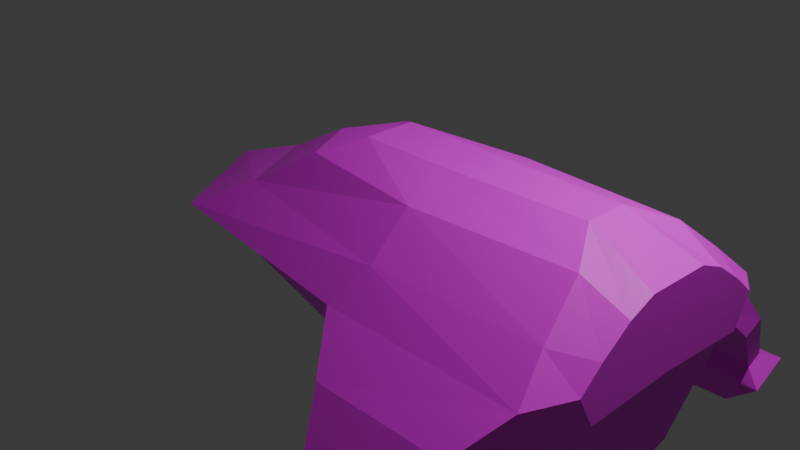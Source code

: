 # Source: claw2.blend  (saved by Blender 4.3.34; exported with 4.5.12 LTS)
import bpy
from mathutils import Matrix  # noqa: F401  (used for matrix-valued properties, if any)

bpy.ops.wm.read_factory_settings(use_empty=True)
scene = bpy.context.scene
scene.name = 'Scene'

# ---- collections
col_collection = bpy.data.collections.new('Collection'); scene.collection.children.link(col_collection)

# ---- images (referenced by path relative to the original .blend; pixels are not part of the script)
import os
ASSET_DIR = os.environ.get("B2B_ASSET_DIR", "")  # directory of the original .blend (textures are referenced by path, not embedded)
HERE = os.path.dirname(os.path.abspath(__file__))  # packed textures are extracted next to this script under _unpacked/

def load_image(name, relpath, width, height, colorspace="sRGB"):
    """Load a texture the original file referenced (path relative to the .blend, or extracted next to this script)."""
    p = next((c for c in (os.path.join(HERE, relpath), os.path.join(ASSET_DIR, relpath)) if relpath and os.path.exists(c)), "")
    if p:
        img = bpy.data.images.load(p, check_existing=True)
        img.name = name
    else:  # same state as the original file: an image datablock whose file is absent (Cycles renders it pink)
        img = bpy.data.images.new(name, width, height)
        img.source = "FILE"
        img.filepath = "//" + (relpath or name)
    img.colorspace_settings.name = colorspace
    return img
img_untitled_001 = load_image('Untitled.001', '', 1024, 1024, 'sRGB')

# ---- materials (node trees are filled in below, after node groups)
mat_material = bpy.data.materials.new('Material')
mat_material.alpha_threshold = 0.0
mat_material.use_transparent_shadow = False
mat_material.roughness = 0.5
mat_material.line_color = (0.0, 0.0, 0.0, 1.0)

# ---- material node trees
mat_material.use_nodes = True; mat_material.node_tree.nodes.clear()
_N = mat_material.node_tree.nodes; _L = mat_material.node_tree.links
n0 = _N.new('ShaderNodeOutputMaterial'); n0.name = 'Material Output'; n0.location = (300, 300)
n1 = _N.new('ShaderNodeBsdfPrincipled'); n1.name = 'Principled BSDF'; n1.location = (10, 300)
n1.inputs[3].default_value = 1.45
n2 = _N.new('ShaderNodeTexImage'); n2.name = 'Image Texture'; n2.location = (-280, 276)
n2.image = img_untitled_001
_L.new(n1.outputs[0], n0.inputs[0])
_L.new(n2.outputs[0], n1.inputs[0])
n0.is_active_output = True

# ---- world
world_world = bpy.data.worlds.new('World'); scene.world = world_world
world_world.use_nodes = True; world_world.node_tree.nodes.clear()
_N = world_world.node_tree.nodes; _L = world_world.node_tree.links
n0 = _N.new('ShaderNodeOutputWorld'); n0.name = 'World Output'; n0.location = (300, 300)
n1 = _N.new('ShaderNodeBackground'); n1.name = 'Background'; n1.location = (10, 300)
n1.inputs[0].default_value = (0.05088, 0.05088, 0.05088, 1.0)
_L.new(n1.outputs[0], n0.inputs[0])
n0.is_active_output = True
world_world.color = (0.05088, 0.05088, 0.05088)
world_world.sun_shadow_jitter_overblur = 0.0

# ---- cameras
cam_camera = bpy.data.cameras.new('Camera')
cam_camera.clip_end = 100.0
cam_camera.ortho_scale = 7.314

# ---- lights
light_light = bpy.data.lights.new('Light', 'POINT')
light_light.energy = 1000.0
light_light.shadow_soft_size = 0.1

# ---- meshes
me_cube = bpy.data.meshes.new('Cube')
me_cube.from_pydata([(-0.288, 0.1391, 0.9338), (-0.6127, 0.5567, 0.7342), (-0.288, -0.7649, 0.9338), (-0.7957, -0.9575, 0.7342), (0.0, 0.8583, 0.7342), (0.0, -0.7649, 0.9338), (-2.683, -1.237, -1.972), (0.0, 0.1391, 0.9338), (-0.9106, 1.195, 0.3186), (-1.273, -0.9787, 0.3186), (0.0, 1.622, 0.3186), (-3.092, -1.232, -1.766), (-1.277, 1.851, -0.04327), (-1.605, -0.7764, -0.02446), (0.0, 2.592, -0.04327), (-2.661, -2.788, -1.966), (-0.9881, 1.331, -0.3833), (-1.121, -0.9431, -0.6714), (0.0, 2.032, -0.4219), (0.0, -0.9109, -0.5595), (-0.6915, -2.782, 0.7511), (-0.2346, -2.506, 0.9507), (0.0, -2.506, 0.9507), (-1.208, -2.883, 0.3355), (-1.605, -2.996, -0.02634), (-1.323, -2.981, -0.578), (0.0, -2.981, -0.5074), (-3.104, -2.783, -1.743), (-0.7347, -1.461, -1.509), (0.0, -1.455, -1.878), (-0.8338, -2.824, -1.62), (-0.8345, -1.455, -1.62), (0.0, -2.824, -1.878), (-0.6837, -2.492, -1.905), (-0.6837, -1.182, -2.019), (0.0, -1.182, -2.173), (0.0, -2.492, -2.059), (-0.6613, -0.5922, -1.741), (0.0, -0.363, -1.818), (-0.5177, -0.6174, -1.966), (0.0, -0.3882, -1.96), (-3.366, -1.275, -2.263), (-2.923, -1.28, -2.487), (-2.89, -2.329, -2.416), (-3.333, -2.323, -2.192), (-2.979, -0.01499, -1.856), (-2.801, -0.01728, -1.945), (-3.089, -0.03187, -2.075), (-2.912, -0.03415, -2.165), (-1.323, -0.7821, -0.5761), (0.0, -0.9421, -0.6913), (0.0, -1.453, -1.72), (-0.6329, -2.634, -1.354), (-0.9224, -2.634, -0.7927), (0.0, -2.634, -0.8274), (0.0, -2.634, -1.508), (-2.315, -2.744, -1.16), (-2.315, -1.5, -1.16), (-2.553, -1.495, -1.027), (-2.553, -2.749, -1.027), (-1.839, -1.162, -0.7089), (-2.06, -2.679, -0.4177), (-1.839, -2.669, -0.6947), (-2.06, -1.156, -0.4318), (-2.702, -2.628, -1.761), (-2.894, -1.473, -1.67), (-2.702, -1.479, -1.77), (-2.894, -2.628, -1.66), (-0.6287, -3.261, 0.5012), (-0.3451, -3.261, 0.6251), (0.0, -3.261, 0.6251), (0.0, -3.261, 0.5012), (-0.9493, -3.261, 0.2669), (0.0, -3.261, 0.2669), (-1.196, -3.261, 0.04628), (0.0, -3.261, 0.04628), (-1.02, -3.261, -0.2948), (0.0, -3.261, -0.251)], [], [(7, 0, 2, 5), (66, 64, 15, 6), (3, 2, 0, 1), (1, 0, 7, 4), (3, 9, 23, 20), (8, 10, 14, 12), (3, 1, 8, 9), (1, 4, 10, 8), (2, 3, 20, 21), (28, 17, 53, 52), (9, 8, 12, 13), (13, 12, 16, 49), (12, 14, 18, 16), (22, 21, 69, 70), (24, 25, 76, 74), (21, 20, 68, 69), (25, 26, 77, 76), (9, 13, 24, 23), (5, 2, 21, 22), (6, 15, 43, 42), (67, 65, 11, 27), (65, 66, 6, 11), (64, 67, 27, 15), (25, 49, 31, 30), (26, 25, 30, 32), (34, 31, 37, 39), (34, 35, 36, 33), (30, 31, 34, 33), (32, 30, 33, 36), (37, 38, 40, 39), (31, 29, 38, 37), (35, 34, 39, 40), (41, 42, 43, 44), (15, 27, 44, 43), (27, 11, 41, 44), (42, 41, 47, 48), (45, 46, 48, 47), (41, 11, 45, 47), (11, 6, 46, 45), (6, 42, 48, 46), (50, 17, 49, 19), (28, 51, 29, 31), (17, 28, 31, 49), (53, 54, 55, 52), (51, 28, 52, 55), (17, 50, 54, 53), (62, 61, 59, 56), (63, 60, 57, 58), (61, 63, 58, 59), (60, 62, 56, 57), (49, 25, 62, 60), (24, 13, 63, 61), (13, 49, 60, 63), (25, 24, 61, 62), (56, 59, 67, 64), (58, 57, 66, 65), (59, 58, 65, 67), (57, 56, 64, 66), (16, 18, 19, 49), (71, 70, 69, 68), (71, 68, 72, 73), (75, 74, 76, 77), (73, 72, 74, 75), (23, 24, 74, 72), (20, 23, 72, 68)])
_uv = me_cube.uv_layers.new(name='UVMap')
_uv.uv.foreach_set('vector', [0.9946, 0.5884, 0.9435, 0.5755, 0.9452, 0.4476, 0.9944, 0.4459, 0.1354, 0.5594, 0.07315, 0.6689, 0.04446, 0.6726, 0.1295, 0.5253, 0.8629, 0.4164, 0.9452, 0.4476, 0.9435, 0.5755, 0.881, 0.643, 0.881, 0.643, 0.9435, 0.5755, 0.9946, 0.5884, 0.9935, 0.6951, 0.8629, 0.4164, 0.7666, 0.4114, 0.7857, 0.1286, 0.8818, 0.1487, 0.8071, 0.7449, 0.9939, 0.8306, 0.9994, 0.9916, 0.7135, 0.8493, 0.8629, 0.4164, 0.881, 0.643, 0.8071, 0.7449, 0.7666, 0.4114, 0.881, 0.643, 0.9935, 0.6951, 0.9939, 0.8306, 0.8071, 0.7449, 0.9452, 0.4476, 0.8629, 0.4164, 0.8818, 0.1487, 0.9545, 0.1883, 0.5417, 0.9124, 0.6833, 0.9124, 0.6833, 0.9914, 0.5417, 0.9914, 0.7666, 0.4114, 0.8071, 0.7449, 0.7135, 0.8493, 0.693, 0.4407, 0.6667, 0.8274, 0.667, 0.4908, 0.5908, 0.5666, 0.5866, 0.8423, 0.667, 0.4908, 0.4332, 0.4061, 0.4333, 0.5109, 0.5908, 0.5666, 0.9894, 0.1864, 0.9545, 0.1883, 0.9233, 0.06842, 0.9762, 0.06235, 0.7073, 0.1095, 0.6612, 0.03076, 0.7337, 0.009697, 0.7621, 0.06022, 0.9545, 0.1883, 0.8818, 0.1487, 0.875, 0.06808, 0.9233, 0.06842, 0.3083, 0.7645, 0.4142, 0.7579, 0.4148, 0.8524, 0.3029, 0.8473, 0.7666, 0.4114, 0.693, 0.4407, 0.7073, 0.1095, 0.7857, 0.1286, 0.9944, 0.4459, 0.9452, 0.4476, 0.9545, 0.1883, 0.9894, 0.1864, 0.1295, 0.5253, 0.04446, 0.6726, 0.02242, 0.6011, 0.07347, 0.4977, 0.1666, 0.7081, 0.1669, 0.5856, 0.191, 0.5591, 0.1906, 0.7246, 0.1669, 0.5856, 0.1431, 0.578, 0.142, 0.5417, 0.191, 0.5591, 0.1454, 0.7171, 0.1666, 0.7081, 0.1906, 0.7246, 0.142, 0.7449, 0.02808, 0.8304, 0.2791, 0.8092, 0.2133, 0.9471, 0.05699, 0.9603, 0.4142, 0.7579, 0.3083, 0.7645, 0.3043, 0.6963, 0.4142, 0.6878, 0.2487, 0.9932, 0.2133, 0.9471, 0.2935, 0.9583, 0.3058, 0.9781, 0.1035, 0.2243, 0.01466, 0.2259, 0.01472, 0.05927, 0.1035, 0.05759, 0.05699, 0.9603, 0.2133, 0.9471, 0.2487, 0.9932, 0.09807, 0.9939, 0.01888, 0.01142, 0.1293, 0.004843, 0.1035, 0.05759, 0.01472, 0.05927, 0.2935, 0.9583, 0.3561, 0.9404, 0.3609, 0.9549, 0.3058, 0.9781, 0.2133, 0.9471, 0.2674, 0.8617, 0.3561, 0.9404, 0.2935, 0.9583, 0.01466, 0.2259, 0.1035, 0.2243, 0.08583, 0.297, 0.022, 0.3298, 0.2535, 0.5734, 0.3107, 0.5787, 0.2811, 0.6945, 0.2362, 0.6701, 0.2362, 0.7577, 0.1906, 0.7246, 0.2362, 0.6701, 0.2811, 0.6945, 0.1906, 0.7246, 0.191, 0.5591, 0.2535, 0.5734, 0.2362, 0.6701, 0.3107, 0.5787, 0.2535, 0.5734, 0.2575, 0.4282, 0.2819, 0.4262, 0.2549, 0.398, 0.2794, 0.3959, 0.2819, 0.4262, 0.2575, 0.4282, 0.2535, 0.5734, 0.191, 0.5591, 0.2301, 0.4195, 0.2575, 0.4282, 0.191, 0.5591, 0.142, 0.5417, 0.2087, 0.4112, 0.2301, 0.4195, 0.1295, 0.5253, 0.07347, 0.4977, 0.1713, 0.3959, 0.1954, 0.4081, 0.7521, 0.9124, 0.6833, 0.9124, 0.6841, 0.8859, 0.752, 0.8859, 0.5417, 0.9124, 0.4579, 0.9124, 0.4587, 0.8859, 0.5424, 0.8859, 0.6833, 0.9124, 0.5417, 0.9124, 0.5424, 0.8859, 0.6841, 0.8859, 0.3204, 0.3009, 0.3204, 0.2228, 0.3779, 0.2206, 0.367, 0.2746, 0.4579, 0.9124, 0.5417, 0.9124, 0.5417, 0.9914, 0.4579, 0.9914, 0.6833, 0.9124, 0.7521, 0.9124, 0.7529, 0.9914, 0.6833, 0.9914, 0.5941, 0.09488, 0.6132, 0.1467, 0.4956, 0.1516, 0.4966, 0.1134, 0.233, 0.2617, 0.2129, 0.2294, 0.2916, 0.1824, 0.3095, 0.2093, 0.6132, 0.1467, 0.6015, 0.3783, 0.4934, 0.3271, 0.4956, 0.1516, 0.2129, 0.2294, 0.2057, 0.05663, 0.2695, 0.04205, 0.2916, 0.1824, 0.1519, 0.2625, 0.1519, 0.02582, 0.2057, 0.05663, 0.2129, 0.2294, 0.7073, 0.1095, 0.693, 0.4407, 0.6015, 0.3783, 0.6132, 0.1467, 0.1834, 0.3092, 0.1519, 0.2625, 0.2129, 0.2294, 0.233, 0.2617, 0.6612, 0.03076, 0.7073, 0.1095, 0.6132, 0.1467, 0.5941, 0.09488, 0.4966, 0.1134, 0.4956, 0.1516, 0.3934, 0.1589, 0.392, 0.1259, 0.3095, 0.2093, 0.2916, 0.1824, 0.3712, 0.152, 0.382, 0.1735, 0.4956, 0.1516, 0.4934, 0.3271, 0.3873, 0.3271, 0.3934, 0.1589, 0.2916, 0.1824, 0.2695, 0.04205, 0.3401, 0.03868, 0.3712, 0.152, 0.5908, 0.5666, 0.4333, 0.5109, 0.4298, 0.8662, 0.5866, 0.8423, 0.4286, 0.4286, 0.4291, 0.4421, 0.3913, 0.4436, 0.3597, 0.4313, 0.4286, 0.4286, 0.3597, 0.4313, 0.3236, 0.407, 0.4276, 0.4029, 0.4267, 0.3787, 0.2957, 0.3838, 0.3134, 0.3457, 0.4254, 0.3461, 0.4276, 0.4029, 0.3236, 0.407, 0.2957, 0.3838, 0.4267, 0.3787, 0.7857, 0.1286, 0.7073, 0.1095, 0.7621, 0.06022, 0.8135, 0.06371, 0.8818, 0.1487, 0.7857, 0.1286, 0.8135, 0.06371, 0.875, 0.06808])
me_cube.materials.append(mat_material)
me_cube.use_mirror_vertex_groups = False
me_cube.update()

# ---- objects
ob_ship = bpy.data.objects.new('Ship', me_cube)
ob_light = bpy.data.objects.new('Light', light_light)
ob_camera = bpy.data.objects.new('Camera', cam_camera)

# ---- transforms, parenting, visibility, modifiers, constraints
ob_ship.location = (0.0, 0.0, 0.0)
ob_ship.rotation_euler = (0.0, -0.0, -4.712)
ob_ship.lock_rotations_4d = False
ob_ship.empty_display_type = 'ARROWS'
ob_ship.lineart.crease_threshold = 0.0
_m = ob_ship.modifiers.new('Mirror', 'MIRROR')
_m.use_clip = True
ob_light.location = (4.076, 1.005, 5.904)
ob_light.rotation_euler = (0.6503, 0.05522, 1.866)
ob_light.lock_rotations_4d = False
ob_light.empty_display_type = 'ARROWS'
ob_light.color = (0.0, 0.0, 0.0, 0.0)
ob_light.lineart.crease_threshold = 0.0
ob_camera.location = (7.359, -6.926, 4.958)
ob_camera.rotation_euler = (1.109, 0.0, 0.8149)
ob_camera.lock_rotations_4d = False
ob_camera.empty_display_type = 'ARROWS'
ob_camera.color = (0.0, 0.0, 0.0, 0.0)
ob_camera.display_type = 'WIRE'
ob_camera.lineart.crease_threshold = 0.0

# ---- collection membership
col_collection.objects.link(ob_ship)
col_collection.objects.link(ob_light)
col_collection.objects.link(ob_camera)

# ---- scene / render settings (as saved in the file)
scene.camera = ob_camera
scene.frame_start = 1; scene.frame_end = 250; scene.frame_set(1)
scene.render.engine = 'BLENDER_EEVEE_NEXT'
bpy.context.view_layer.update()
